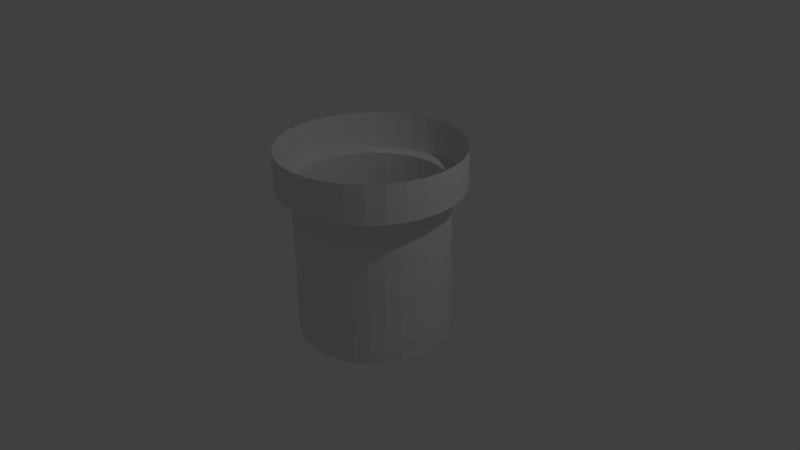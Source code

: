 # Source: pipe_end.blend  (saved by Blender 2.72.0; exported with 4.5.12 LTS)
import bpy
from mathutils import Matrix  # noqa: F401  (used for matrix-valued properties, if any)

bpy.ops.wm.read_factory_settings(use_empty=True)
scene = bpy.context.scene
scene.name = 'Scene'

# ---- collections
col_collection_1 = bpy.data.collections.new('Collection 1'); scene.collection.children.link(col_collection_1)

# ---- world
world_world = bpy.data.worlds.new('World'); scene.world = world_world
world_world.color = (0.05088, 0.05088, 0.05088)
world_world.use_sun_shadow = False
world_world.sun_shadow_jitter_overblur = 0.0
world_world.cycles.sampling_method = 'MANUAL'
world_world.cycles.sample_map_resolution = 256

# ---- cameras
cam_camera = bpy.data.cameras.new('Camera')
cam_camera.clip_end = 100.0
cam_camera.lens = 35.0
cam_camera.sensor_width = 32.0
cam_camera.sensor_height = 18.0
cam_camera.ortho_scale = 7.314
cam_camera.dof.focus_distance = 0.0
cam_camera.dof.aperture_fstop = 128.0

# ---- lights
light_lamp = bpy.data.lights.new('Lamp', 'POINT')
light_lamp.transmission_factor = 0.0
light_lamp.cutoff_distance = 30.0
light_lamp.energy = 100.0
light_lamp.shadow_buffer_clip_start = 1.001
light_lamp.shadow_soft_size = 0.1
light_lamp.shadow_maximum_resolution = 0.006
light_lamp.use_absolute_resolution = True
light_lamp.cycles.use_multiple_importance_sampling = False

# ---- meshes
me_cylinder = bpy.data.meshes.new('Cylinder')
me_cylinder.from_pydata([(0.0, 1.0, -1.0), (0.0, 1.0, 1.0), (0.1951, 0.9808, -1.0), (0.1951, 0.9808, 1.0), (0.3827, 0.9239, -1.0), (0.3827, 0.9239, 1.0), (0.5556, 0.8315, -1.0), (0.5556, 0.8315, 1.0), (0.7071, 0.7071, -1.0), (0.7071, 0.7071, 1.0), (0.8315, 0.5556, -1.0), (0.8315, 0.5556, 1.0), (0.9239, 0.3827, -1.0), (0.9239, 0.3827, 1.0), (0.9808, 0.1951, -1.0), (0.9808, 0.1951, 1.0), (1.0, 7.55e-08, -1.0), (1.0, 7.55e-08, 1.0), (0.9808, -0.1951, -1.0), (0.9808, -0.1951, 1.0), (0.9239, -0.3827, -1.0), (0.9239, -0.3827, 1.0), (0.8315, -0.5556, -1.0), (0.8315, -0.5556, 1.0), (0.7071, -0.7071, -1.0), (0.7071, -0.7071, 1.0), (0.5556, -0.8315, -1.0), (0.5556, -0.8315, 1.0), (0.3827, -0.9239, -1.0), (0.3827, -0.9239, 1.0), (0.1951, -0.9808, -1.0), (0.1951, -0.9808, 1.0), (-3.258e-07, -1.0, -1.0), (-3.258e-07, -1.0, 1.0), (-0.1951, -0.9808, -1.0), (-0.1951, -0.9808, 1.0), (-0.3827, -0.9239, -1.0), (-0.3827, -0.9239, 1.0), (-0.5556, -0.8315, -1.0), (-0.5556, -0.8315, 1.0), (-0.7071, -0.7071, -1.0), (-0.7071, -0.7071, 1.0), (-0.8315, -0.5556, -1.0), (-0.8315, -0.5556, 1.0), (-0.9239, -0.3827, -1.0), (-0.9239, -0.3827, 1.0), (-0.9808, -0.1951, -1.0), (-0.9808, -0.1951, 1.0), (-1.0, 9.656e-07, -1.0), (-1.0, 9.656e-07, 1.0), (-0.9808, 0.1951, -1.0), (-0.9808, 0.1951, 1.0), (-0.9239, 0.3827, -1.0), (-0.9239, 0.3827, 1.0), (-0.8315, 0.5556, -1.0), (-0.8315, 0.5556, 1.0), (-0.7071, 0.7071, -1.0), (-0.7071, 0.7071, 1.0), (-0.5556, 0.8315, -1.0), (-0.5556, 0.8315, 1.0), (-0.3827, 0.9239, -1.0), (-0.3827, 0.9239, 1.0), (-0.1951, 0.9808, -1.0), (-0.1951, 0.9808, 1.0), (-2.375e-08, 1.2, 1.0), (0.2341, 1.177, 1.0), (0.4592, 1.109, 1.0), (0.6667, 0.9978, 1.0), (0.8485, 0.8485, 1.0), (0.9978, 0.6667, 1.0), (1.109, 0.4592, 1.0), (1.177, 0.2341, 1.0), (1.2, 3.36e-08, 1.0), (1.177, -0.2341, 1.0), (1.109, -0.4592, 1.0), (0.9978, -0.6667, 1.0), (0.8485, -0.8485, 1.0), (0.6667, -0.9978, 1.0), (0.4592, -1.109, 1.0), (0.2341, -1.177, 1.0), (-4.148e-07, -1.2, 1.0), (-0.2341, -1.177, 1.0), (-0.4592, -1.109, 1.0), (-0.6667, -0.9978, 1.0), (-0.8485, -0.8485, 1.0), (-0.9978, -0.6667, 1.0), (-1.109, -0.4592, 1.0), (-1.177, -0.2341, 1.0), (-1.2, 1.102e-06, 1.0), (-1.177, 0.2341, 1.0), (-1.109, 0.4592, 1.0), (-0.9978, 0.6667, 1.0), (-0.8485, 0.8485, 1.0), (-0.6667, 0.9978, 1.0), (-0.4592, 1.109, 1.0), (-0.2341, 1.177, 1.0), (-2.375e-08, 1.2, 1.5), (0.2341, 1.177, 1.5), (0.4592, 1.109, 1.5), (0.6667, 0.9978, 1.5), (0.8485, 0.8485, 1.5), (0.9978, 0.6667, 1.5), (1.109, 0.4592, 1.5), (1.177, 0.2341, 1.5), (1.2, 3.36e-08, 1.5), (1.177, -0.2341, 1.5), (1.109, -0.4592, 1.5), (0.9978, -0.6667, 1.5), (0.8485, -0.8485, 1.5), (0.6667, -0.9978, 1.5), (0.4592, -1.109, 1.5), (0.2341, -1.177, 1.5), (-4.148e-07, -1.2, 1.5), (-0.2341, -1.177, 1.5), (-0.4592, -1.109, 1.5), (-0.6667, -0.9978, 1.5), (-0.8485, -0.8485, 1.5), (-0.9978, -0.6667, 1.5), (-1.109, -0.4592, 1.5), (-1.177, -0.2341, 1.5), (-1.2, 1.102e-06, 1.5), (-1.177, 0.2341, 1.5), (-1.109, 0.4592, 1.5), (-0.9978, 0.6667, 1.5), (-0.8485, 0.8485, 1.5), (-0.6667, 0.9978, 1.5), (-0.4592, 1.109, 1.5), (-0.2341, 1.177, 1.5)], [], [(0, 1, 3, 2), (2, 3, 5, 4), (4, 5, 7, 6), (6, 7, 9, 8), (8, 9, 11, 10), (10, 11, 13, 12), (12, 13, 15, 14), (14, 15, 17, 16), (16, 17, 19, 18), (18, 19, 21, 20), (20, 21, 23, 22), (22, 23, 25, 24), (24, 25, 27, 26), (26, 27, 29, 28), (28, 29, 31, 30), (30, 31, 33, 32), (32, 33, 35, 34), (34, 35, 37, 36), (36, 37, 39, 38), (38, 39, 41, 40), (40, 41, 43, 42), (42, 43, 45, 44), (44, 45, 47, 46), (46, 47, 49, 48), (48, 49, 51, 50), (50, 51, 53, 52), (52, 53, 55, 54), (54, 55, 57, 56), (56, 57, 59, 58), (58, 59, 61, 60), (57, 55, 91, 92), (62, 63, 1, 0), (60, 61, 63, 62), (64, 95, 127, 96), (35, 33, 80, 81), (13, 11, 69, 70), (63, 61, 94, 95), (41, 39, 83, 84), (19, 17, 72, 73), (47, 45, 86, 87), (25, 23, 75, 76), (53, 51, 89, 90), (9, 7, 67, 68), (31, 29, 78, 79), (59, 57, 92, 93), (37, 35, 81, 82), (15, 13, 70, 71), (1, 63, 95, 64), (43, 41, 84, 85), (21, 19, 73, 74), (49, 47, 87, 88), (5, 3, 65, 66), (27, 25, 76, 77), (55, 53, 90, 91), (11, 9, 68, 69), (33, 31, 79, 80), (61, 59, 93, 94), (39, 37, 82, 83), (3, 1, 64, 65), (17, 15, 71, 72), (45, 43, 85, 86), (23, 21, 74, 75), (51, 49, 88, 89), (7, 5, 66, 67), (29, 27, 77, 78), (85, 84, 116, 117), (74, 73, 105, 106), (94, 93, 125, 126), (83, 82, 114, 115), (72, 71, 103, 104), (92, 91, 123, 124), (81, 80, 112, 113), (70, 69, 101, 102), (90, 89, 121, 122), (68, 67, 99, 100), (79, 78, 110, 111), (88, 87, 119, 120), (66, 65, 97, 98), (77, 76, 108, 109), (86, 85, 117, 118), (75, 74, 106, 107), (95, 94, 126, 127), (84, 83, 115, 116), (73, 72, 104, 105), (93, 92, 124, 125), (82, 81, 113, 114), (71, 70, 102, 103), (91, 90, 122, 123), (69, 68, 100, 101), (80, 79, 111, 112), (89, 88, 120, 121), (67, 66, 98, 99), (78, 77, 109, 110), (87, 86, 118, 119), (65, 64, 96, 97), (76, 75, 107, 108)])
_uv = me_cylinder.uv_layers.new(name='UVMap')
_uv.uv.foreach_set('vector', [0.4962, 0.5002, 0.5249, 0.7732, 0.471, 0.7728, 0.4962, 0.4995, 0.4962, 0.4995, 0.471, 0.7728, 0.4182, 0.7619, 0.4962, 0.4987, 0.4962, 0.4987, 0.4182, 0.7619, 0.3686, 0.7408, 0.4964, 0.4981, 0.4964, 0.4981, 0.3686, 0.7408, 0.324, 0.7105, 0.4968, 0.4974, 0.4968, 0.4974, 0.324, 0.7105, 0.2862, 0.6721, 0.4972, 0.4969, 0.4972, 0.4969, 0.2862, 0.6721, 0.2566, 0.627, 0.4978, 0.4964, 0.4978, 0.4964, 0.2566, 0.627, 0.2364, 0.5771, 0.4984, 0.4961, 0.4984, 0.4961, 0.2364, 0.5771, 0.2263, 0.5242, 0.4991, 0.4959, 0.4991, 0.4959, 0.2263, 0.5242, 0.2268, 0.4704, 0.4998, 0.4958, 0.4998, 0.4958, 0.2268, 0.4704, 0.2377, 0.4177, 0.5006, 0.4959, 0.5006, 0.4959, 0.2377, 0.4177, 0.2587, 0.3682, 0.5013, 0.4961, 0.5013, 0.4961, 0.2587, 0.3682, 0.289, 0.3237, 0.5019, 0.4964, 0.5019, 0.4964, 0.289, 0.3237, 0.3273, 0.286, 0.5025, 0.4969, 0.5025, 0.4969, 0.3273, 0.286, 0.3722, 0.2565, 0.503, 0.4975, 0.503, 0.4975, 0.3722, 0.2565, 0.4221, 0.2363, 0.5034, 0.4981, 0.5034, 0.4981, 0.4221, 0.2363, 0.4749, 0.2262, 0.5036, 0.4988, 0.5036, 0.4988, 0.4749, 0.2262, 0.5287, 0.2266, 0.5037, 0.4995, 0.5037, 0.4995, 0.5287, 0.2266, 0.5815, 0.2375, 0.5036, 0.5003, 0.5036, 0.5003, 0.5815, 0.2375, 0.6311, 0.2584, 0.5034, 0.501, 0.5034, 0.501, 0.6311, 0.2584, 0.6756, 0.2887, 0.5031, 0.5016, 0.5031, 0.5016, 0.6756, 0.2887, 0.7135, 0.327, 0.5027, 0.5022, 0.5027, 0.5022, 0.7135, 0.327, 0.7431, 0.372, 0.5021, 0.5027, 0.5021, 0.5027, 0.7431, 0.372, 0.7633, 0.4219, 0.5014, 0.503, 0.5014, 0.503, 0.7633, 0.4219, 0.7735, 0.4748, 0.5007, 0.5032, 0.5007, 0.5032, 0.7735, 0.4748, 0.7731, 0.5286, 0.5, 0.5033, 0.5, 0.5033, 0.7731, 0.5286, 0.7622, 0.5813, 0.4993, 0.5032, 0.4993, 0.5032, 0.7622, 0.5813, 0.7413, 0.6309, 0.4985, 0.503, 0.4985, 0.503, 0.7413, 0.6309, 0.7111, 0.6755, 0.4979, 0.5026, 0.4979, 0.5026, 0.7111, 0.6755, 0.6728, 0.7133, 0.4973, 0.5021, 0.4973, 0.5021, 0.6728, 0.7133, 0.6278, 0.7429, 0.4968, 0.5015, 0.7111, 0.6755, 0.7413, 0.6309, 0.7895, 0.657, 0.7532, 0.7105, 0.4965, 0.5009, 0.5779, 0.7631, 0.5249, 0.7732, 0.4962, 0.5002, 0.4968, 0.5015, 0.6278, 0.7429, 0.5779, 0.7631, 0.4965, 0.5009, 0.5299, 0.8278, 0.5934, 0.8157, 0.6458, 0.9806, 0.5491, 0.9999, 0.5287, 0.2266, 0.4749, 0.2262, 0.47, 0.1716, 0.5345, 0.1721, 0.2566, 0.627, 0.2862, 0.6721, 0.2435, 0.7066, 0.2081, 0.6525, 0.5779, 0.7631, 0.6278, 0.7429, 0.6533, 0.7914, 0.5934, 0.8157, 0.6756, 0.2887, 0.6311, 0.2584, 0.6572, 0.2103, 0.7107, 0.2465, 0.2268, 0.4704, 0.2263, 0.5242, 0.1718, 0.5292, 0.1723, 0.4646, 0.7633, 0.4219, 0.7431, 0.372, 0.7915, 0.3465, 0.8159, 0.4063, 0.289, 0.3237, 0.2587, 0.3682, 0.2106, 0.342, 0.2469, 0.2887, 0.7622, 0.5813, 0.7731, 0.5286, 0.8276, 0.5343, 0.8146, 0.5976, 0.324, 0.7105, 0.3686, 0.7408, 0.3424, 0.789, 0.2889, 0.7527, 0.4221, 0.2363, 0.3722, 0.2565, 0.3468, 0.208, 0.4066, 0.1838, 0.6728, 0.7133, 0.7111, 0.6755, 0.7532, 0.7105, 0.7072, 0.7559, 0.5815, 0.2375, 0.5287, 0.2266, 0.5345, 0.1721, 0.5977, 0.1852, 0.2364, 0.5771, 0.2566, 0.627, 0.2081, 0.6525, 0.1839, 0.5926, 0.5249, 0.7732, 0.5779, 0.7631, 0.5934, 0.8157, 0.5299, 0.8278, 0.7135, 0.327, 0.6756, 0.2887, 0.7107, 0.2465, 0.756, 0.2925, 0.2377, 0.4177, 0.2268, 0.4704, 0.1723, 0.4646, 0.1855, 0.4014, 0.7735, 0.4748, 0.7633, 0.4219, 0.8159, 0.4063, 0.828, 0.4697, 0.4182, 0.7619, 0.471, 0.7728, 0.4653, 0.8274, 0.4019, 0.8143, 0.3273, 0.286, 0.289, 0.3237, 0.2469, 0.2887, 0.2929, 0.2434, 0.7413, 0.6309, 0.7622, 0.5813, 0.8146, 0.5976, 0.7895, 0.657, 0.2862, 0.6721, 0.324, 0.7105, 0.2889, 0.7527, 0.2435, 0.7066, 0.4749, 0.2262, 0.4221, 0.2363, 0.4066, 0.1838, 0.47, 0.1716, 0.6278, 0.7429, 0.6728, 0.7133, 0.7072, 0.7559, 0.6533, 0.7914, 0.6311, 0.2584, 0.5815, 0.2375, 0.5977, 0.1852, 0.6572, 0.2103, 0.471, 0.7728, 0.5249, 0.7732, 0.5299, 0.8278, 0.4653, 0.8274, 0.2263, 0.5242, 0.2364, 0.5771, 0.1839, 0.5926, 0.1718, 0.5292, 0.7431, 0.372, 0.7135, 0.327, 0.756, 0.2925, 0.7915, 0.3465, 0.2587, 0.3682, 0.2377, 0.4177, 0.1855, 0.4014, 0.2106, 0.342, 0.7731, 0.5286, 0.7735, 0.4748, 0.828, 0.4697, 0.8276, 0.5343, 0.3686, 0.7408, 0.4182, 0.7619, 0.4019, 0.8143, 0.3424, 0.789, 0.3722, 0.2565, 0.3273, 0.286, 0.2929, 0.2434, 0.3468, 0.208, 0.756, 0.2925, 0.7107, 0.2465, 0.8185, 0.1116, 0.8881, 0.1812, 0.1855, 0.4014, 0.1723, 0.4646, 0.0003146, 0.4497, 0.0197, 0.3532, 0.6533, 0.7914, 0.7072, 0.7559, 0.8187, 0.888, 0.7369, 0.9428, 0.6572, 0.2103, 0.5977, 0.1852, 0.6457, 0.01928, 0.7366, 0.05692, 0.1718, 0.5292, 0.1839, 0.5926, 0.01908, 0.6447, 9.997e-05, 0.5481, 0.7532, 0.7105, 0.7895, 0.657, 0.9429, 0.7364, 0.8883, 0.8183, 0.5345, 0.1721, 0.47, 0.1716, 0.4508, 9.997e-05, 0.5492, 0.0001002, 0.2081, 0.6525, 0.2435, 0.7066, 0.1111, 0.8178, 0.05657, 0.7357, 0.8146, 0.5976, 0.8276, 0.5343, 0.9997, 0.5489, 0.9805, 0.6454, 0.2889, 0.7527, 0.3424, 0.789, 0.2626, 0.9426, 0.1807, 0.8876, 0.4066, 0.1838, 0.3468, 0.208, 0.2636, 0.05684, 0.3544, 0.01926, 0.828, 0.4697, 0.8159, 0.4063, 0.9805, 0.354, 0.9997, 0.4505, 0.4019, 0.8143, 0.4653, 0.8274, 0.4504, 0.9998, 0.3537, 0.9805, 0.2929, 0.2434, 0.2469, 0.2887, 0.1122, 0.1808, 0.1818, 0.1114, 0.7915, 0.3465, 0.756, 0.2925, 0.8881, 0.1812, 0.9428, 0.263, 0.2106, 0.342, 0.1855, 0.4014, 0.0197, 0.3532, 0.05748, 0.2625, 0.5934, 0.8157, 0.6533, 0.7914, 0.7369, 0.9428, 0.6458, 0.9806, 0.7107, 0.2465, 0.6572, 0.2103, 0.7366, 0.05692, 0.8185, 0.1116, 0.1723, 0.4646, 0.1718, 0.5292, 9.997e-05, 0.5481, 0.0003146, 0.4497, 0.7072, 0.7559, 0.7532, 0.7105, 0.8883, 0.8183, 0.8187, 0.888, 0.5977, 0.1852, 0.5345, 0.1721, 0.5492, 0.0001002, 0.6457, 0.01928, 0.1839, 0.5926, 0.2081, 0.6525, 0.05657, 0.7357, 0.01908, 0.6447, 0.7895, 0.657, 0.8146, 0.5976, 0.9805, 0.6454, 0.9429, 0.7364, 0.2435, 0.7066, 0.2889, 0.7527, 0.1807, 0.8876, 0.1111, 0.8178, 0.47, 0.1716, 0.4066, 0.1838, 0.3544, 0.01926, 0.4508, 9.997e-05, 0.8276, 0.5343, 0.828, 0.4697, 0.9997, 0.4505, 0.9997, 0.5489, 0.3424, 0.789, 0.4019, 0.8143, 0.3537, 0.9805, 0.2626, 0.9426, 0.3468, 0.208, 0.2929, 0.2434, 0.1818, 0.1114, 0.2636, 0.05684, 0.8159, 0.4063, 0.7915, 0.3465, 0.9428, 0.263, 0.9805, 0.354, 0.4653, 0.8274, 0.5299, 0.8278, 0.5491, 0.9999, 0.4504, 0.9998, 0.2469, 0.2887, 0.2106, 0.342, 0.05748, 0.2625, 0.1122, 0.1808])
me_cylinder.use_remesh_preserve_volume = False
me_cylinder.use_remesh_preserve_attributes = False
me_cylinder.use_mirror_vertex_groups = False
me_cylinder.update()

# ---- objects
ob_cylinder = bpy.data.objects.new('Cylinder', me_cylinder)
ob_lamp = bpy.data.objects.new('Lamp', light_lamp)
ob_camera = bpy.data.objects.new('Camera', cam_camera)

# ---- transforms, parenting, visibility, modifiers, constraints
ob_cylinder.location = (0.0, 0.0, 0.0)
ob_cylinder.lineart.crease_threshold = 0.0
ob_lamp.location = (4.076, 1.005, 5.904)
ob_lamp.rotation_euler = (0.6503, 0.05522, 1.866)
ob_lamp.lock_rotations_4d = False
ob_lamp.empty_display_type = 'ARROWS'
ob_lamp.color = (0.0, 0.0, 0.0, 0.0)
ob_lamp.lineart.crease_threshold = 0.0
ob_camera.location = (7.481, -6.508, 5.344)
ob_camera.rotation_euler = (1.109, 0.01082, 0.8149)
ob_camera.lock_rotations_4d = False
ob_camera.empty_display_type = 'ARROWS'
ob_camera.color = (0.0, 0.0, 0.0, 0.0)
ob_camera.display_type = 'WIRE'
ob_camera.lineart.crease_threshold = 0.0

# ---- collection membership
col_collection_1.objects.link(ob_cylinder)
col_collection_1.objects.link(ob_lamp)
col_collection_1.objects.link(ob_camera)

# ---- scene / render settings (as saved in the file)
scene.camera = ob_camera
scene.frame_start = 1; scene.frame_end = 250; scene.frame_set(1)
scene.render.engine = 'BLENDER_EEVEE_NEXT'
scene.render.resolution_percentage = 50
scene.render.dither_intensity = 0.0
scene.cycles.use_denoising = False
scene.cycles.samples = 10
scene.cycles.sampling_pattern = 'TABULATED_SOBOL'
scene.cycles.light_sampling_threshold = 0.0
scene.cycles.use_adaptive_sampling = False
scene.cycles.use_light_tree = False
scene.cycles.blur_glossy = 0.0
scene.cycles.pixel_filter_type = 'GAUSSIAN'
scene.cycles.sample_clamp_indirect = 0.0
scene.view_settings.view_transform = 'Standard'
bpy.context.view_layer.update()
